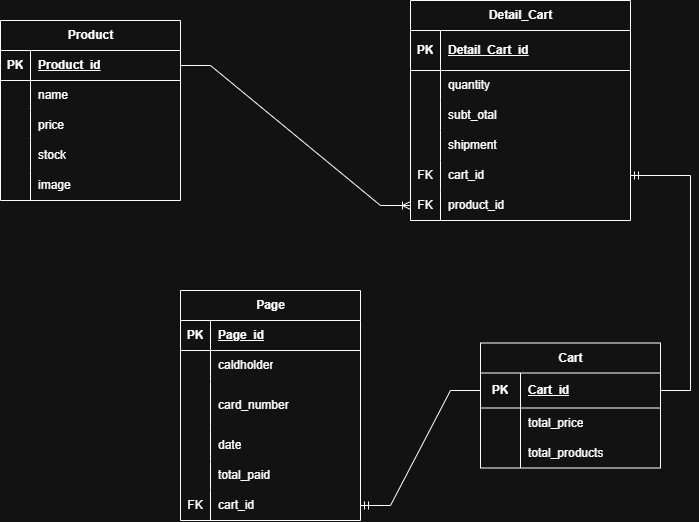

The diagram above was exported from draw.io. Its source (the exported page's mxGraphModel, read from the mxfile embedded in the PNG):
<mxGraphModel dx="1197" dy="1877" grid="1" gridSize="10" guides="1" tooltips="1" connect="1" arrows="1" fold="1" page="1" pageScale="1" pageWidth="827" pageHeight="1169" math="0" shadow="0">
  <root>
    <mxCell id="0" />
    <mxCell id="1" parent="0" />
    <mxCell id="cd7XGAeDnFWGEc_X6O_D-22" parent="1" style="shape=table;startSize=30;container=1;collapsible=1;childLayout=tableLayout;fixedRows=1;rowLines=0;fontStyle=1;align=center;resizeLast=1;html=1;" value="Detail_Cart" vertex="1">
      <mxGeometry height="220.00000000000023" width="220" x="440" y="-30" as="geometry" />
    </mxCell>
    <mxCell id="cd7XGAeDnFWGEc_X6O_D-23" parent="cd7XGAeDnFWGEc_X6O_D-22" style="shape=tableRow;horizontal=0;startSize=0;swimlaneHead=0;swimlaneBody=0;fillColor=none;collapsible=0;dropTarget=0;points=[[0,0.5],[1,0.5]];portConstraint=eastwest;top=0;left=0;right=0;bottom=1;" value="" vertex="1">
      <mxGeometry height="40" width="220" y="30" as="geometry" />
    </mxCell>
    <mxCell id="cd7XGAeDnFWGEc_X6O_D-24" parent="cd7XGAeDnFWGEc_X6O_D-23" style="shape=partialRectangle;connectable=0;fillColor=none;top=0;left=0;bottom=0;right=0;fontStyle=1;overflow=hidden;whiteSpace=wrap;html=1;" value="PK" vertex="1">
      <mxGeometry height="40" width="30" as="geometry">
        <mxRectangle height="40" width="30" as="alternateBounds" />
      </mxGeometry>
    </mxCell>
    <mxCell id="cd7XGAeDnFWGEc_X6O_D-25" parent="cd7XGAeDnFWGEc_X6O_D-23" style="shape=partialRectangle;connectable=0;fillColor=none;top=0;left=0;bottom=0;right=0;align=left;spacingLeft=6;fontStyle=5;overflow=hidden;whiteSpace=wrap;html=1;" value="Detail_Cart_id" vertex="1">
      <mxGeometry height="40" width="190" x="30" as="geometry">
        <mxRectangle height="40" width="190" as="alternateBounds" />
      </mxGeometry>
    </mxCell>
    <mxCell id="cd7XGAeDnFWGEc_X6O_D-26" parent="cd7XGAeDnFWGEc_X6O_D-22" style="shape=tableRow;horizontal=0;startSize=0;swimlaneHead=0;swimlaneBody=0;fillColor=none;collapsible=0;dropTarget=0;points=[[0,0.5],[1,0.5]];portConstraint=eastwest;top=0;left=0;right=0;bottom=0;" value="" vertex="1">
      <mxGeometry height="30" width="220" y="70" as="geometry" />
    </mxCell>
    <mxCell id="cd7XGAeDnFWGEc_X6O_D-27" parent="cd7XGAeDnFWGEc_X6O_D-26" style="shape=partialRectangle;connectable=0;fillColor=none;top=0;left=0;bottom=0;right=0;editable=1;overflow=hidden;whiteSpace=wrap;html=1;" value="" vertex="1">
      <mxGeometry height="30" width="30" as="geometry">
        <mxRectangle height="30" width="30" as="alternateBounds" />
      </mxGeometry>
    </mxCell>
    <mxCell id="cd7XGAeDnFWGEc_X6O_D-28" parent="cd7XGAeDnFWGEc_X6O_D-26" style="shape=partialRectangle;connectable=0;fillColor=none;top=0;left=0;bottom=0;right=0;align=left;spacingLeft=6;overflow=hidden;whiteSpace=wrap;html=1;" value="quantity" vertex="1">
      <mxGeometry height="30" width="190" x="30" as="geometry">
        <mxRectangle height="30" width="190" as="alternateBounds" />
      </mxGeometry>
    </mxCell>
    <mxCell id="cd7XGAeDnFWGEc_X6O_D-29" parent="cd7XGAeDnFWGEc_X6O_D-22" style="shape=tableRow;horizontal=0;startSize=0;swimlaneHead=0;swimlaneBody=0;fillColor=none;collapsible=0;dropTarget=0;points=[[0,0.5],[1,0.5]];portConstraint=eastwest;top=0;left=0;right=0;bottom=0;" value="" vertex="1">
      <mxGeometry height="30" width="220" y="100" as="geometry" />
    </mxCell>
    <mxCell id="cd7XGAeDnFWGEc_X6O_D-30" parent="cd7XGAeDnFWGEc_X6O_D-29" style="shape=partialRectangle;connectable=0;fillColor=none;top=0;left=0;bottom=0;right=0;editable=1;overflow=hidden;whiteSpace=wrap;html=1;" value="" vertex="1">
      <mxGeometry height="30" width="30" as="geometry">
        <mxRectangle height="30" width="30" as="alternateBounds" />
      </mxGeometry>
    </mxCell>
    <mxCell id="cd7XGAeDnFWGEc_X6O_D-31" parent="cd7XGAeDnFWGEc_X6O_D-29" style="shape=partialRectangle;connectable=0;fillColor=none;top=0;left=0;bottom=0;right=0;align=left;spacingLeft=6;overflow=hidden;whiteSpace=wrap;html=1;" value="subt_otal" vertex="1">
      <mxGeometry height="30" width="190" x="30" as="geometry">
        <mxRectangle height="30" width="190" as="alternateBounds" />
      </mxGeometry>
    </mxCell>
    <mxCell id="cd7XGAeDnFWGEc_X6O_D-32" parent="cd7XGAeDnFWGEc_X6O_D-22" style="shape=tableRow;horizontal=0;startSize=0;swimlaneHead=0;swimlaneBody=0;fillColor=none;collapsible=0;dropTarget=0;points=[[0,0.5],[1,0.5]];portConstraint=eastwest;top=0;left=0;right=0;bottom=0;" value="" vertex="1">
      <mxGeometry height="30" width="220" y="130" as="geometry" />
    </mxCell>
    <mxCell id="cd7XGAeDnFWGEc_X6O_D-33" parent="cd7XGAeDnFWGEc_X6O_D-32" style="shape=partialRectangle;connectable=0;fillColor=none;top=0;left=0;bottom=0;right=0;editable=1;overflow=hidden;whiteSpace=wrap;html=1;" value="" vertex="1">
      <mxGeometry height="30" width="30" as="geometry">
        <mxRectangle height="30" width="30" as="alternateBounds" />
      </mxGeometry>
    </mxCell>
    <mxCell id="cd7XGAeDnFWGEc_X6O_D-34" parent="cd7XGAeDnFWGEc_X6O_D-32" style="shape=partialRectangle;connectable=0;fillColor=none;top=0;left=0;bottom=0;right=0;align=left;spacingLeft=6;overflow=hidden;whiteSpace=wrap;html=1;" value="shipment" vertex="1">
      <mxGeometry height="30" width="190" x="30" as="geometry">
        <mxRectangle height="30" width="190" as="alternateBounds" />
      </mxGeometry>
    </mxCell>
    <mxCell id="cd7XGAeDnFWGEc_X6O_D-99" parent="cd7XGAeDnFWGEc_X6O_D-22" style="shape=tableRow;horizontal=0;startSize=0;swimlaneHead=0;swimlaneBody=0;fillColor=none;collapsible=0;dropTarget=0;points=[[0,0.5],[1,0.5]];portConstraint=eastwest;top=0;left=0;right=0;bottom=0;" value="" vertex="1">
      <mxGeometry height="30" width="220" y="160" as="geometry" />
    </mxCell>
    <mxCell id="cd7XGAeDnFWGEc_X6O_D-100" parent="cd7XGAeDnFWGEc_X6O_D-99" style="shape=partialRectangle;connectable=0;fillColor=none;top=0;left=0;bottom=0;right=0;editable=1;overflow=hidden;whiteSpace=wrap;html=1;" value="FK" vertex="1">
      <mxGeometry height="30" width="30" as="geometry">
        <mxRectangle height="30" width="30" as="alternateBounds" />
      </mxGeometry>
    </mxCell>
    <mxCell id="cd7XGAeDnFWGEc_X6O_D-101" parent="cd7XGAeDnFWGEc_X6O_D-99" style="shape=partialRectangle;connectable=0;fillColor=none;top=0;left=0;bottom=0;right=0;align=left;spacingLeft=6;overflow=hidden;whiteSpace=wrap;html=1;" value="cart_id" vertex="1">
      <mxGeometry height="30" width="190" x="30" as="geometry">
        <mxRectangle height="30" width="190" as="alternateBounds" />
      </mxGeometry>
    </mxCell>
    <mxCell id="cd7XGAeDnFWGEc_X6O_D-110" parent="cd7XGAeDnFWGEc_X6O_D-22" style="shape=tableRow;horizontal=0;startSize=0;swimlaneHead=0;swimlaneBody=0;fillColor=none;collapsible=0;dropTarget=0;points=[[0,0.5],[1,0.5]];portConstraint=eastwest;top=0;left=0;right=0;bottom=0;" value="" vertex="1">
      <mxGeometry height="30" width="220" y="190" as="geometry" />
    </mxCell>
    <mxCell id="cd7XGAeDnFWGEc_X6O_D-111" parent="cd7XGAeDnFWGEc_X6O_D-110" style="shape=partialRectangle;connectable=0;fillColor=none;top=0;left=0;bottom=0;right=0;editable=1;overflow=hidden;whiteSpace=wrap;html=1;" value="FK" vertex="1">
      <mxGeometry height="30" width="30" as="geometry">
        <mxRectangle height="30" width="30" as="alternateBounds" />
      </mxGeometry>
    </mxCell>
    <mxCell id="cd7XGAeDnFWGEc_X6O_D-112" parent="cd7XGAeDnFWGEc_X6O_D-110" style="shape=partialRectangle;connectable=0;fillColor=none;top=0;left=0;bottom=0;right=0;align=left;spacingLeft=6;overflow=hidden;whiteSpace=wrap;html=1;" value="product_id" vertex="1">
      <mxGeometry height="30" width="190" x="30" as="geometry">
        <mxRectangle height="30" width="190" as="alternateBounds" />
      </mxGeometry>
    </mxCell>
    <mxCell id="cd7XGAeDnFWGEc_X6O_D-35" parent="1" style="shape=table;startSize=30;container=1;collapsible=1;childLayout=tableLayout;fixedRows=1;rowLines=0;fontStyle=1;align=center;resizeLast=1;html=1;" value="Product" vertex="1">
      <mxGeometry height="180.00000000000045" width="180" x="30" y="-10" as="geometry" />
    </mxCell>
    <mxCell id="cd7XGAeDnFWGEc_X6O_D-36" parent="cd7XGAeDnFWGEc_X6O_D-35" style="shape=tableRow;horizontal=0;startSize=0;swimlaneHead=0;swimlaneBody=0;fillColor=none;collapsible=0;dropTarget=0;points=[[0,0.5],[1,0.5]];portConstraint=eastwest;top=0;left=0;right=0;bottom=1;" value="" vertex="1">
      <mxGeometry height="30" width="180" y="30" as="geometry" />
    </mxCell>
    <mxCell id="cd7XGAeDnFWGEc_X6O_D-37" parent="cd7XGAeDnFWGEc_X6O_D-36" style="shape=partialRectangle;connectable=0;fillColor=none;top=0;left=0;bottom=0;right=0;fontStyle=1;overflow=hidden;whiteSpace=wrap;html=1;" value="PK" vertex="1">
      <mxGeometry height="30" width="30" as="geometry">
        <mxRectangle height="30" width="30" as="alternateBounds" />
      </mxGeometry>
    </mxCell>
    <mxCell id="cd7XGAeDnFWGEc_X6O_D-38" parent="cd7XGAeDnFWGEc_X6O_D-36" style="shape=partialRectangle;connectable=0;fillColor=none;top=0;left=0;bottom=0;right=0;align=left;spacingLeft=6;fontStyle=5;overflow=hidden;whiteSpace=wrap;html=1;" value="Product_id" vertex="1">
      <mxGeometry height="30" width="150" x="30" as="geometry">
        <mxRectangle height="30" width="150" as="alternateBounds" />
      </mxGeometry>
    </mxCell>
    <mxCell id="cd7XGAeDnFWGEc_X6O_D-39" parent="cd7XGAeDnFWGEc_X6O_D-35" style="shape=tableRow;horizontal=0;startSize=0;swimlaneHead=0;swimlaneBody=0;fillColor=none;collapsible=0;dropTarget=0;points=[[0,0.5],[1,0.5]];portConstraint=eastwest;top=0;left=0;right=0;bottom=0;" value="" vertex="1">
      <mxGeometry height="30" width="180" y="60" as="geometry" />
    </mxCell>
    <mxCell id="cd7XGAeDnFWGEc_X6O_D-40" parent="cd7XGAeDnFWGEc_X6O_D-39" style="shape=partialRectangle;connectable=0;fillColor=none;top=0;left=0;bottom=0;right=0;editable=1;overflow=hidden;whiteSpace=wrap;html=1;" value="" vertex="1">
      <mxGeometry height="30" width="30" as="geometry">
        <mxRectangle height="30" width="30" as="alternateBounds" />
      </mxGeometry>
    </mxCell>
    <mxCell id="cd7XGAeDnFWGEc_X6O_D-41" parent="cd7XGAeDnFWGEc_X6O_D-39" style="shape=partialRectangle;connectable=0;fillColor=none;top=0;left=0;bottom=0;right=0;align=left;spacingLeft=6;overflow=hidden;whiteSpace=wrap;html=1;" value="name" vertex="1">
      <mxGeometry height="30" width="150" x="30" as="geometry">
        <mxRectangle height="30" width="150" as="alternateBounds" />
      </mxGeometry>
    </mxCell>
    <mxCell id="cd7XGAeDnFWGEc_X6O_D-96" parent="cd7XGAeDnFWGEc_X6O_D-35" style="shape=tableRow;horizontal=0;startSize=0;swimlaneHead=0;swimlaneBody=0;fillColor=none;collapsible=0;dropTarget=0;points=[[0,0.5],[1,0.5]];portConstraint=eastwest;top=0;left=0;right=0;bottom=0;" value="" vertex="1">
      <mxGeometry height="30" width="180" y="90" as="geometry" />
    </mxCell>
    <mxCell id="cd7XGAeDnFWGEc_X6O_D-97" parent="cd7XGAeDnFWGEc_X6O_D-96" style="shape=partialRectangle;connectable=0;fillColor=none;top=0;left=0;bottom=0;right=0;editable=1;overflow=hidden;whiteSpace=wrap;html=1;" value="" vertex="1">
      <mxGeometry height="30" width="30" as="geometry">
        <mxRectangle height="30" width="30" as="alternateBounds" />
      </mxGeometry>
    </mxCell>
    <mxCell id="cd7XGAeDnFWGEc_X6O_D-98" parent="cd7XGAeDnFWGEc_X6O_D-96" style="shape=partialRectangle;connectable=0;fillColor=none;top=0;left=0;bottom=0;right=0;align=left;spacingLeft=6;overflow=hidden;whiteSpace=wrap;html=1;" value="price" vertex="1">
      <mxGeometry height="30" width="150" x="30" as="geometry">
        <mxRectangle height="30" width="150" as="alternateBounds" />
      </mxGeometry>
    </mxCell>
    <mxCell id="cd7XGAeDnFWGEc_X6O_D-42" parent="cd7XGAeDnFWGEc_X6O_D-35" style="shape=tableRow;horizontal=0;startSize=0;swimlaneHead=0;swimlaneBody=0;fillColor=none;collapsible=0;dropTarget=0;points=[[0,0.5],[1,0.5]];portConstraint=eastwest;top=0;left=0;right=0;bottom=0;" value="" vertex="1">
      <mxGeometry height="30" width="180" y="120" as="geometry" />
    </mxCell>
    <mxCell id="cd7XGAeDnFWGEc_X6O_D-43" parent="cd7XGAeDnFWGEc_X6O_D-42" style="shape=partialRectangle;connectable=0;fillColor=none;top=0;left=0;bottom=0;right=0;editable=1;overflow=hidden;whiteSpace=wrap;html=1;" value="" vertex="1">
      <mxGeometry height="30" width="30" as="geometry">
        <mxRectangle height="30" width="30" as="alternateBounds" />
      </mxGeometry>
    </mxCell>
    <mxCell id="cd7XGAeDnFWGEc_X6O_D-44" parent="cd7XGAeDnFWGEc_X6O_D-42" style="shape=partialRectangle;connectable=0;fillColor=none;top=0;left=0;bottom=0;right=0;align=left;spacingLeft=6;overflow=hidden;whiteSpace=wrap;html=1;" value="stock" vertex="1">
      <mxGeometry height="30" width="150" x="30" as="geometry">
        <mxRectangle height="30" width="150" as="alternateBounds" />
      </mxGeometry>
    </mxCell>
    <mxCell id="cd7XGAeDnFWGEc_X6O_D-45" parent="cd7XGAeDnFWGEc_X6O_D-35" style="shape=tableRow;horizontal=0;startSize=0;swimlaneHead=0;swimlaneBody=0;fillColor=none;collapsible=0;dropTarget=0;points=[[0,0.5],[1,0.5]];portConstraint=eastwest;top=0;left=0;right=0;bottom=0;" value="" vertex="1">
      <mxGeometry height="30" width="180" y="150" as="geometry" />
    </mxCell>
    <mxCell id="cd7XGAeDnFWGEc_X6O_D-46" parent="cd7XGAeDnFWGEc_X6O_D-45" style="shape=partialRectangle;connectable=0;fillColor=none;top=0;left=0;bottom=0;right=0;editable=1;overflow=hidden;whiteSpace=wrap;html=1;" value="" vertex="1">
      <mxGeometry height="30" width="30" as="geometry">
        <mxRectangle height="30" width="30" as="alternateBounds" />
      </mxGeometry>
    </mxCell>
    <mxCell id="cd7XGAeDnFWGEc_X6O_D-47" parent="cd7XGAeDnFWGEc_X6O_D-45" style="shape=partialRectangle;connectable=0;fillColor=none;top=0;left=0;bottom=0;right=0;align=left;spacingLeft=6;overflow=hidden;whiteSpace=wrap;html=1;" value="image" vertex="1">
      <mxGeometry height="30" width="150" x="30" as="geometry">
        <mxRectangle height="30" width="150" as="alternateBounds" />
      </mxGeometry>
    </mxCell>
    <mxCell id="cd7XGAeDnFWGEc_X6O_D-48" parent="1" style="shape=table;startSize=30;container=1;collapsible=1;childLayout=tableLayout;fixedRows=1;rowLines=0;fontStyle=1;align=center;resizeLast=1;html=1;" value="Page" vertex="1">
      <mxGeometry height="230" width="180" x="210" y="260" as="geometry" />
    </mxCell>
    <mxCell id="cd7XGAeDnFWGEc_X6O_D-49" parent="cd7XGAeDnFWGEc_X6O_D-48" style="shape=tableRow;horizontal=0;startSize=0;swimlaneHead=0;swimlaneBody=0;fillColor=none;collapsible=0;dropTarget=0;points=[[0,0.5],[1,0.5]];portConstraint=eastwest;top=0;left=0;right=0;bottom=1;" value="" vertex="1">
      <mxGeometry height="30" width="180" y="30" as="geometry" />
    </mxCell>
    <mxCell id="cd7XGAeDnFWGEc_X6O_D-50" parent="cd7XGAeDnFWGEc_X6O_D-49" style="shape=partialRectangle;connectable=0;fillColor=none;top=0;left=0;bottom=0;right=0;fontStyle=1;overflow=hidden;whiteSpace=wrap;html=1;" value="PK" vertex="1">
      <mxGeometry height="30" width="30" as="geometry">
        <mxRectangle height="30" width="30" as="alternateBounds" />
      </mxGeometry>
    </mxCell>
    <mxCell id="cd7XGAeDnFWGEc_X6O_D-51" parent="cd7XGAeDnFWGEc_X6O_D-49" style="shape=partialRectangle;connectable=0;fillColor=none;top=0;left=0;bottom=0;right=0;align=left;spacingLeft=6;fontStyle=5;overflow=hidden;whiteSpace=wrap;html=1;" value="Page_id" vertex="1">
      <mxGeometry height="30" width="150" x="30" as="geometry">
        <mxRectangle height="30" width="150" as="alternateBounds" />
      </mxGeometry>
    </mxCell>
    <mxCell id="cd7XGAeDnFWGEc_X6O_D-52" parent="cd7XGAeDnFWGEc_X6O_D-48" style="shape=tableRow;horizontal=0;startSize=0;swimlaneHead=0;swimlaneBody=0;fillColor=none;collapsible=0;dropTarget=0;points=[[0,0.5],[1,0.5]];portConstraint=eastwest;top=0;left=0;right=0;bottom=0;" value="" vertex="1">
      <mxGeometry height="30" width="180" y="60" as="geometry" />
    </mxCell>
    <mxCell id="cd7XGAeDnFWGEc_X6O_D-53" parent="cd7XGAeDnFWGEc_X6O_D-52" style="shape=partialRectangle;connectable=0;fillColor=none;top=0;left=0;bottom=0;right=0;editable=1;overflow=hidden;whiteSpace=wrap;html=1;" value="" vertex="1">
      <mxGeometry height="30" width="30" as="geometry">
        <mxRectangle height="30" width="30" as="alternateBounds" />
      </mxGeometry>
    </mxCell>
    <mxCell id="cd7XGAeDnFWGEc_X6O_D-54" parent="cd7XGAeDnFWGEc_X6O_D-52" style="shape=partialRectangle;connectable=0;fillColor=none;top=0;left=0;bottom=0;right=0;align=left;spacingLeft=6;overflow=hidden;whiteSpace=wrap;html=1;" value="caldholder" vertex="1">
      <mxGeometry height="30" width="150" x="30" as="geometry">
        <mxRectangle height="30" width="150" as="alternateBounds" />
      </mxGeometry>
    </mxCell>
    <mxCell id="cd7XGAeDnFWGEc_X6O_D-55" parent="cd7XGAeDnFWGEc_X6O_D-48" style="shape=tableRow;horizontal=0;startSize=0;swimlaneHead=0;swimlaneBody=0;fillColor=none;collapsible=0;dropTarget=0;points=[[0,0.5],[1,0.5]];portConstraint=eastwest;top=0;left=0;right=0;bottom=0;" value="" vertex="1">
      <mxGeometry height="50" width="180" y="90" as="geometry" />
    </mxCell>
    <mxCell id="cd7XGAeDnFWGEc_X6O_D-56" parent="cd7XGAeDnFWGEc_X6O_D-55" style="shape=partialRectangle;connectable=0;fillColor=none;top=0;left=0;bottom=0;right=0;editable=1;overflow=hidden;whiteSpace=wrap;html=1;" value="" vertex="1">
      <mxGeometry height="50" width="30" as="geometry">
        <mxRectangle height="50" width="30" as="alternateBounds" />
      </mxGeometry>
    </mxCell>
    <mxCell id="cd7XGAeDnFWGEc_X6O_D-57" parent="cd7XGAeDnFWGEc_X6O_D-55" style="shape=partialRectangle;connectable=0;fillColor=none;top=0;left=0;bottom=0;right=0;align=left;spacingLeft=6;overflow=hidden;whiteSpace=wrap;html=1;" value="card_number" vertex="1">
      <mxGeometry height="50" width="150" x="30" as="geometry">
        <mxRectangle height="50" width="150" as="alternateBounds" />
      </mxGeometry>
    </mxCell>
    <mxCell id="cd7XGAeDnFWGEc_X6O_D-58" parent="cd7XGAeDnFWGEc_X6O_D-48" style="shape=tableRow;horizontal=0;startSize=0;swimlaneHead=0;swimlaneBody=0;fillColor=none;collapsible=0;dropTarget=0;points=[[0,0.5],[1,0.5]];portConstraint=eastwest;top=0;left=0;right=0;bottom=0;" value="" vertex="1">
      <mxGeometry height="30" width="180" y="140" as="geometry" />
    </mxCell>
    <mxCell id="cd7XGAeDnFWGEc_X6O_D-59" parent="cd7XGAeDnFWGEc_X6O_D-58" style="shape=partialRectangle;connectable=0;fillColor=none;top=0;left=0;bottom=0;right=0;editable=1;overflow=hidden;whiteSpace=wrap;html=1;" value="" vertex="1">
      <mxGeometry height="30" width="30" as="geometry">
        <mxRectangle height="30" width="30" as="alternateBounds" />
      </mxGeometry>
    </mxCell>
    <mxCell id="cd7XGAeDnFWGEc_X6O_D-60" parent="cd7XGAeDnFWGEc_X6O_D-58" style="shape=partialRectangle;connectable=0;fillColor=none;top=0;left=0;bottom=0;right=0;align=left;spacingLeft=6;overflow=hidden;whiteSpace=wrap;html=1;" value="date" vertex="1">
      <mxGeometry height="30" width="150" x="30" as="geometry">
        <mxRectangle height="30" width="150" as="alternateBounds" />
      </mxGeometry>
    </mxCell>
    <mxCell id="cd7XGAeDnFWGEc_X6O_D-74" parent="cd7XGAeDnFWGEc_X6O_D-48" style="shape=tableRow;horizontal=0;startSize=0;swimlaneHead=0;swimlaneBody=0;fillColor=none;collapsible=0;dropTarget=0;points=[[0,0.5],[1,0.5]];portConstraint=eastwest;top=0;left=0;right=0;bottom=0;" value="" vertex="1">
      <mxGeometry height="30" width="180" y="170" as="geometry" />
    </mxCell>
    <mxCell id="cd7XGAeDnFWGEc_X6O_D-75" parent="cd7XGAeDnFWGEc_X6O_D-74" style="shape=partialRectangle;connectable=0;fillColor=none;top=0;left=0;bottom=0;right=0;editable=1;overflow=hidden;whiteSpace=wrap;html=1;" value="" vertex="1">
      <mxGeometry height="30" width="30" as="geometry">
        <mxRectangle height="30" width="30" as="alternateBounds" />
      </mxGeometry>
    </mxCell>
    <mxCell id="cd7XGAeDnFWGEc_X6O_D-76" parent="cd7XGAeDnFWGEc_X6O_D-74" style="shape=partialRectangle;connectable=0;fillColor=none;top=0;left=0;bottom=0;right=0;align=left;spacingLeft=6;overflow=hidden;whiteSpace=wrap;html=1;" value="total_paid" vertex="1">
      <mxGeometry height="30" width="150" x="30" as="geometry">
        <mxRectangle height="30" width="150" as="alternateBounds" />
      </mxGeometry>
    </mxCell>
    <mxCell id="cd7XGAeDnFWGEc_X6O_D-113" parent="cd7XGAeDnFWGEc_X6O_D-48" style="shape=tableRow;horizontal=0;startSize=0;swimlaneHead=0;swimlaneBody=0;fillColor=none;collapsible=0;dropTarget=0;points=[[0,0.5],[1,0.5]];portConstraint=eastwest;top=0;left=0;right=0;bottom=0;" value="" vertex="1">
      <mxGeometry height="30" width="180" y="200" as="geometry" />
    </mxCell>
    <mxCell id="cd7XGAeDnFWGEc_X6O_D-114" parent="cd7XGAeDnFWGEc_X6O_D-113" style="shape=partialRectangle;connectable=0;fillColor=none;top=0;left=0;bottom=0;right=0;editable=1;overflow=hidden;whiteSpace=wrap;html=1;" value="FK" vertex="1">
      <mxGeometry height="30" width="30" as="geometry">
        <mxRectangle height="30" width="30" as="alternateBounds" />
      </mxGeometry>
    </mxCell>
    <mxCell id="cd7XGAeDnFWGEc_X6O_D-115" parent="cd7XGAeDnFWGEc_X6O_D-113" style="shape=partialRectangle;connectable=0;fillColor=none;top=0;left=0;bottom=0;right=0;align=left;spacingLeft=6;overflow=hidden;whiteSpace=wrap;html=1;" value="cart_id" vertex="1">
      <mxGeometry height="30" width="150" x="30" as="geometry">
        <mxRectangle height="30" width="150" as="alternateBounds" />
      </mxGeometry>
    </mxCell>
    <mxCell id="cd7XGAeDnFWGEc_X6O_D-61" parent="1" style="shape=table;startSize=30;container=1;collapsible=1;childLayout=tableLayout;fixedRows=1;rowLines=0;fontStyle=1;align=center;resizeLast=1;html=1;" value="Cart" vertex="1">
      <mxGeometry height="125" width="180" x="510" y="312.5" as="geometry" />
    </mxCell>
    <mxCell id="cd7XGAeDnFWGEc_X6O_D-62" parent="cd7XGAeDnFWGEc_X6O_D-61" style="shape=tableRow;horizontal=0;startSize=0;swimlaneHead=0;swimlaneBody=0;fillColor=none;collapsible=0;dropTarget=0;points=[[0,0.5],[1,0.5]];portConstraint=eastwest;top=0;left=0;right=0;bottom=1;" value="" vertex="1">
      <mxGeometry height="35" width="180" y="30" as="geometry" />
    </mxCell>
    <mxCell id="cd7XGAeDnFWGEc_X6O_D-63" parent="cd7XGAeDnFWGEc_X6O_D-62" style="shape=partialRectangle;connectable=0;fillColor=none;top=0;left=0;bottom=0;right=0;fontStyle=1;overflow=hidden;whiteSpace=wrap;html=1;" value="PK" vertex="1">
      <mxGeometry height="35" width="40.00000000000023" as="geometry">
        <mxRectangle height="35" width="40.00000000000023" as="alternateBounds" />
      </mxGeometry>
    </mxCell>
    <mxCell id="cd7XGAeDnFWGEc_X6O_D-64" parent="cd7XGAeDnFWGEc_X6O_D-62" style="shape=partialRectangle;connectable=0;fillColor=none;top=0;left=0;bottom=0;right=0;align=left;spacingLeft=6;fontStyle=5;overflow=hidden;whiteSpace=wrap;html=1;" value="Cart_id" vertex="1">
      <mxGeometry height="35" width="139.99999999999977" x="40.00000000000023" as="geometry">
        <mxRectangle height="35" width="139.99999999999977" as="alternateBounds" />
      </mxGeometry>
    </mxCell>
    <mxCell id="cd7XGAeDnFWGEc_X6O_D-104" parent="cd7XGAeDnFWGEc_X6O_D-61" style="shape=tableRow;horizontal=0;startSize=0;swimlaneHead=0;swimlaneBody=0;fillColor=none;collapsible=0;dropTarget=0;points=[[0,0.5],[1,0.5]];portConstraint=eastwest;top=0;left=0;right=0;bottom=0;" value="" vertex="1">
      <mxGeometry height="30" width="180" y="65" as="geometry" />
    </mxCell>
    <mxCell id="cd7XGAeDnFWGEc_X6O_D-105" parent="cd7XGAeDnFWGEc_X6O_D-104" style="shape=partialRectangle;connectable=0;fillColor=none;top=0;left=0;bottom=0;right=0;editable=1;overflow=hidden;whiteSpace=wrap;html=1;" value="" vertex="1">
      <mxGeometry height="30" width="40.00000000000023" as="geometry">
        <mxRectangle height="30" width="40.00000000000023" as="alternateBounds" />
      </mxGeometry>
    </mxCell>
    <mxCell id="cd7XGAeDnFWGEc_X6O_D-106" parent="cd7XGAeDnFWGEc_X6O_D-104" style="shape=partialRectangle;connectable=0;fillColor=none;top=0;left=0;bottom=0;right=0;align=left;spacingLeft=6;overflow=hidden;whiteSpace=wrap;html=1;" value="total_price" vertex="1">
      <mxGeometry height="30" width="139.99999999999977" x="40.00000000000023" as="geometry">
        <mxRectangle height="30" width="139.99999999999977" as="alternateBounds" />
      </mxGeometry>
    </mxCell>
    <mxCell id="cd7XGAeDnFWGEc_X6O_D-71" parent="cd7XGAeDnFWGEc_X6O_D-61" style="shape=tableRow;horizontal=0;startSize=0;swimlaneHead=0;swimlaneBody=0;fillColor=none;collapsible=0;dropTarget=0;points=[[0,0.5],[1,0.5]];portConstraint=eastwest;top=0;left=0;right=0;bottom=0;" value="" vertex="1">
      <mxGeometry height="30" width="180" y="95" as="geometry" />
    </mxCell>
    <mxCell id="cd7XGAeDnFWGEc_X6O_D-72" parent="cd7XGAeDnFWGEc_X6O_D-71" style="shape=partialRectangle;connectable=0;fillColor=none;top=0;left=0;bottom=0;right=0;editable=1;overflow=hidden;whiteSpace=wrap;html=1;" value="" vertex="1">
      <mxGeometry height="30" width="40.00000000000023" as="geometry">
        <mxRectangle height="30" width="40.00000000000023" as="alternateBounds" />
      </mxGeometry>
    </mxCell>
    <mxCell id="cd7XGAeDnFWGEc_X6O_D-73" parent="cd7XGAeDnFWGEc_X6O_D-71" style="shape=partialRectangle;connectable=0;fillColor=none;top=0;left=0;bottom=0;right=0;align=left;spacingLeft=6;overflow=hidden;whiteSpace=wrap;html=1;" value="total_products" vertex="1">
      <mxGeometry height="30" width="139.99999999999977" x="40.00000000000023" as="geometry">
        <mxRectangle height="30" width="139.99999999999977" as="alternateBounds" />
      </mxGeometry>
    </mxCell>
    <mxCell id="cd7XGAeDnFWGEc_X6O_D-119" edge="1" parent="1" source="cd7XGAeDnFWGEc_X6O_D-62" style="edgeStyle=entityRelationEdgeStyle;fontSize=12;html=1;endArrow=ERmandOne;rounded=0;entryX=1;entryY=0.5;entryDx=0;entryDy=0;exitX=0;exitY=0.5;exitDx=0;exitDy=0;" target="cd7XGAeDnFWGEc_X6O_D-113" value="">
      <mxGeometry height="100" relative="1" width="100" as="geometry">
        <mxPoint x="440" y="410" as="sourcePoint" />
        <mxPoint x="510" y="160" as="targetPoint" />
      </mxGeometry>
    </mxCell>
    <mxCell id="cd7XGAeDnFWGEc_X6O_D-120" edge="1" parent="1" source="cd7XGAeDnFWGEc_X6O_D-62" style="edgeStyle=entityRelationEdgeStyle;fontSize=12;html=1;endArrow=ERmandOne;rounded=0;entryX=1;entryY=0.5;entryDx=0;entryDy=0;" target="cd7XGAeDnFWGEc_X6O_D-99" value="">
      <mxGeometry height="100" relative="1" width="100" as="geometry">
        <mxPoint x="769.9999999999998" y="360" as="sourcePoint" />
        <mxPoint x="739.9999999999998" y="144.99999999999977" as="targetPoint" />
      </mxGeometry>
    </mxCell>
    <mxCell id="cd7XGAeDnFWGEc_X6O_D-121" edge="1" parent="1" source="cd7XGAeDnFWGEc_X6O_D-36" style="edgeStyle=entityRelationEdgeStyle;fontSize=12;html=1;endArrow=ERoneToMany;rounded=0;entryX=0;entryY=0.5;entryDx=0;entryDy=0;" target="cd7XGAeDnFWGEc_X6O_D-110" value="">
      <mxGeometry height="100" relative="1" width="100" as="geometry">
        <mxPoint x="410" y="260" as="sourcePoint" />
        <mxPoint x="510" y="160" as="targetPoint" />
      </mxGeometry>
    </mxCell>
  </root>
</mxGraphModel>